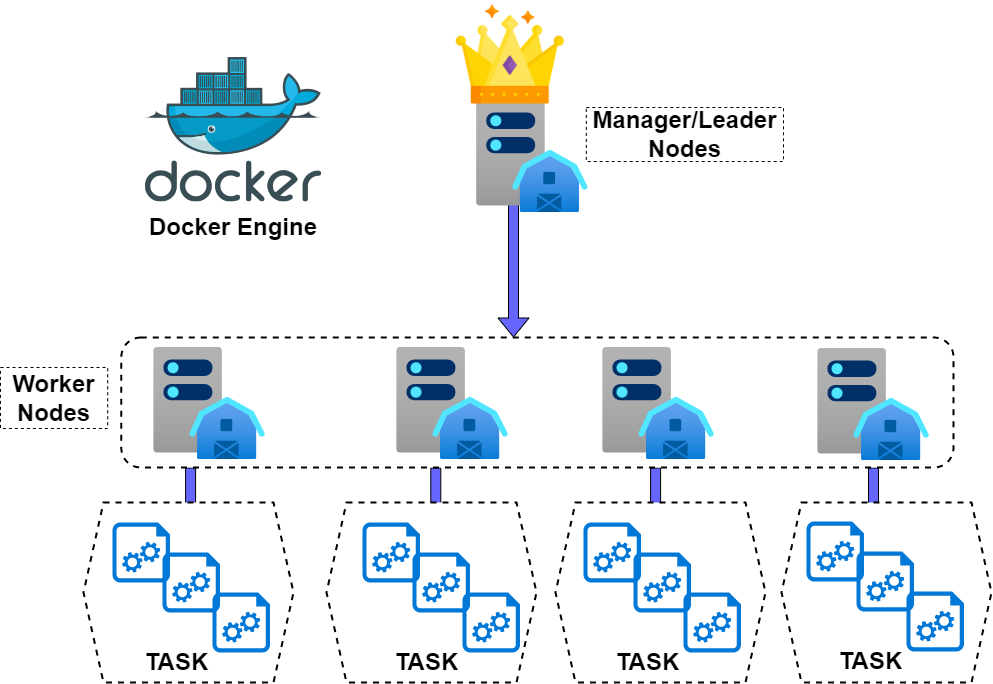

The diagram above was exported from draw.io. Its source (the exported page's mxGraphModel, read from the mxfile embedded in the PNG):
<mxGraphModel dx="1483" dy="916" grid="1" gridSize="10" guides="1" tooltips="1" connect="1" arrows="1" fold="1" page="1" pageScale="1" pageWidth="1169" pageHeight="827" math="0" shadow="0">
  <root>
    <mxCell id="0" />
    <mxCell id="1" parent="0" />
    <mxCell id="URxt4eKgeRSgTSBtvLsY-40" value="" style="shape=flexArrow;endArrow=classic;html=1;rounded=0;fontSize=24;fillColor=#6666FF;" edge="1" parent="1">
      <mxGeometry width="50" height="50" relative="1" as="geometry">
        <mxPoint x="999.9999999999999" y="560.0000000000002" as="sourcePoint" />
        <mxPoint x="999.9999999999999" y="699.9999999999998" as="targetPoint" />
      </mxGeometry>
    </mxCell>
    <mxCell id="URxt4eKgeRSgTSBtvLsY-39" value="" style="shape=flexArrow;endArrow=classic;html=1;rounded=0;fontSize=24;fillColor=#6666FF;" edge="1" parent="1">
      <mxGeometry width="50" height="50" relative="1" as="geometry">
        <mxPoint x="782.0899999999999" y="560.0000000000002" as="sourcePoint" />
        <mxPoint x="782.0899999999999" y="699.9999999999998" as="targetPoint" />
      </mxGeometry>
    </mxCell>
    <mxCell id="URxt4eKgeRSgTSBtvLsY-38" value="" style="shape=flexArrow;endArrow=classic;html=1;rounded=0;fontSize=24;fillColor=#6666FF;" edge="1" parent="1">
      <mxGeometry width="50" height="50" relative="1" as="geometry">
        <mxPoint x="562.29" y="560.0000000000002" as="sourcePoint" />
        <mxPoint x="562.29" y="699.9999999999998" as="targetPoint" />
      </mxGeometry>
    </mxCell>
    <mxCell id="URxt4eKgeRSgTSBtvLsY-37" value="" style="shape=flexArrow;endArrow=classic;html=1;rounded=0;fontSize=24;fillColor=#6666FF;" edge="1" parent="1">
      <mxGeometry width="50" height="50" relative="1" as="geometry">
        <mxPoint x="317.09" y="560" as="sourcePoint" />
        <mxPoint x="317.09" y="700" as="targetPoint" />
      </mxGeometry>
    </mxCell>
    <mxCell id="URxt4eKgeRSgTSBtvLsY-36" value="" style="shape=hexagon;perimeter=hexagonPerimeter2;whiteSpace=wrap;html=1;fixedSize=1;dashed=1;fontSize=24;strokeColor=#000000;strokeWidth=2;" vertex="1" parent="1">
      <mxGeometry x="908" y="595" width="210" height="180" as="geometry" />
    </mxCell>
    <mxCell id="URxt4eKgeRSgTSBtvLsY-35" value="" style="shape=hexagon;perimeter=hexagonPerimeter2;whiteSpace=wrap;html=1;fixedSize=1;dashed=1;fontSize=24;strokeColor=#000000;strokeWidth=2;" vertex="1" parent="1">
      <mxGeometry x="682" y="595" width="210" height="180" as="geometry" />
    </mxCell>
    <mxCell id="URxt4eKgeRSgTSBtvLsY-34" value="" style="shape=hexagon;perimeter=hexagonPerimeter2;whiteSpace=wrap;html=1;fixedSize=1;dashed=1;fontSize=24;strokeColor=#000000;strokeWidth=2;" vertex="1" parent="1">
      <mxGeometry x="453" y="595" width="210" height="180" as="geometry" />
    </mxCell>
    <mxCell id="URxt4eKgeRSgTSBtvLsY-33" value="" style="shape=hexagon;perimeter=hexagonPerimeter2;whiteSpace=wrap;html=1;fixedSize=1;dashed=1;fontSize=24;strokeColor=#000000;strokeWidth=2;" vertex="1" parent="1">
      <mxGeometry x="210" y="595" width="210" height="180" as="geometry" />
    </mxCell>
    <mxCell id="URxt4eKgeRSgTSBtvLsY-30" value="" style="rounded=1;whiteSpace=wrap;html=1;fontSize=24;strokeColor=#000000;dashed=1;strokeWidth=2;" vertex="1" parent="1">
      <mxGeometry x="247.8" y="430" width="832.2" height="130" as="geometry" />
    </mxCell>
    <mxCell id="URxt4eKgeRSgTSBtvLsY-3" value="" style="sketch=0;aspect=fixed;pointerEvents=1;shadow=0;dashed=0;html=1;strokeColor=none;labelPosition=center;verticalLabelPosition=bottom;verticalAlign=top;align=center;shape=mxgraph.azure.startup_task;fillColor=#0078D7;" vertex="1" parent="1">
      <mxGeometry x="239" y="615" width="57.6" height="60" as="geometry" />
    </mxCell>
    <mxCell id="URxt4eKgeRSgTSBtvLsY-5" value="" style="aspect=fixed;html=1;points=[];align=center;image;fontSize=12;image=img/lib/azure2/general/Server_Farm.svg;" vertex="1" parent="1">
      <mxGeometry x="280" y="440" width="112" height="112" as="geometry" />
    </mxCell>
    <mxCell id="URxt4eKgeRSgTSBtvLsY-6" value="" style="aspect=fixed;html=1;points=[];align=center;image;fontSize=12;image=img/lib/azure2/general/Server_Farm.svg;" vertex="1" parent="1">
      <mxGeometry x="523" y="440" width="112" height="112" as="geometry" />
    </mxCell>
    <mxCell id="URxt4eKgeRSgTSBtvLsY-7" value="" style="aspect=fixed;html=1;points=[];align=center;image;fontSize=12;image=img/lib/azure2/general/Server_Farm.svg;" vertex="1" parent="1">
      <mxGeometry x="729" y="440" width="112" height="112" as="geometry" />
    </mxCell>
    <mxCell id="URxt4eKgeRSgTSBtvLsY-8" value="" style="aspect=fixed;html=1;points=[];align=center;image;fontSize=12;image=img/lib/azure2/general/Server_Farm.svg;" vertex="1" parent="1">
      <mxGeometry x="944" y="441" width="112" height="112" as="geometry" />
    </mxCell>
    <mxCell id="URxt4eKgeRSgTSBtvLsY-9" value="" style="sketch=0;aspect=fixed;pointerEvents=1;shadow=0;dashed=0;html=1;strokeColor=none;labelPosition=center;verticalLabelPosition=bottom;verticalAlign=top;align=center;shape=mxgraph.azure.startup_task;fillColor=#0078D7;" vertex="1" parent="1">
      <mxGeometry x="289" y="645" width="57.6" height="60" as="geometry" />
    </mxCell>
    <mxCell id="URxt4eKgeRSgTSBtvLsY-10" value="" style="sketch=0;aspect=fixed;pointerEvents=1;shadow=0;dashed=0;html=1;strokeColor=none;labelPosition=center;verticalLabelPosition=bottom;verticalAlign=top;align=center;shape=mxgraph.azure.startup_task;fillColor=#0078D7;" vertex="1" parent="1">
      <mxGeometry x="339" y="685" width="57.6" height="60" as="geometry" />
    </mxCell>
    <mxCell id="URxt4eKgeRSgTSBtvLsY-12" value="" style="sketch=0;aspect=fixed;pointerEvents=1;shadow=0;dashed=0;html=1;strokeColor=none;labelPosition=center;verticalLabelPosition=bottom;verticalAlign=top;align=center;shape=mxgraph.azure.startup_task;fillColor=#0078D7;" vertex="1" parent="1">
      <mxGeometry x="489" y="615" width="57.6" height="60" as="geometry" />
    </mxCell>
    <mxCell id="URxt4eKgeRSgTSBtvLsY-13" value="" style="sketch=0;aspect=fixed;pointerEvents=1;shadow=0;dashed=0;html=1;strokeColor=none;labelPosition=center;verticalLabelPosition=bottom;verticalAlign=top;align=center;shape=mxgraph.azure.startup_task;fillColor=#0078D7;" vertex="1" parent="1">
      <mxGeometry x="539" y="645" width="57.6" height="60" as="geometry" />
    </mxCell>
    <mxCell id="URxt4eKgeRSgTSBtvLsY-14" value="" style="sketch=0;aspect=fixed;pointerEvents=1;shadow=0;dashed=0;html=1;strokeColor=none;labelPosition=center;verticalLabelPosition=bottom;verticalAlign=top;align=center;shape=mxgraph.azure.startup_task;fillColor=#0078D7;" vertex="1" parent="1">
      <mxGeometry x="589" y="685" width="57.6" height="60" as="geometry" />
    </mxCell>
    <mxCell id="URxt4eKgeRSgTSBtvLsY-15" value="" style="sketch=0;aspect=fixed;pointerEvents=1;shadow=0;dashed=0;html=1;strokeColor=none;labelPosition=center;verticalLabelPosition=bottom;verticalAlign=top;align=center;shape=mxgraph.azure.startup_task;fillColor=#0078D7;" vertex="1" parent="1">
      <mxGeometry x="710" y="615" width="57.6" height="60" as="geometry" />
    </mxCell>
    <mxCell id="URxt4eKgeRSgTSBtvLsY-16" value="" style="sketch=0;aspect=fixed;pointerEvents=1;shadow=0;dashed=0;html=1;strokeColor=none;labelPosition=center;verticalLabelPosition=bottom;verticalAlign=top;align=center;shape=mxgraph.azure.startup_task;fillColor=#0078D7;" vertex="1" parent="1">
      <mxGeometry x="760" y="645" width="57.6" height="60" as="geometry" />
    </mxCell>
    <mxCell id="URxt4eKgeRSgTSBtvLsY-17" value="" style="sketch=0;aspect=fixed;pointerEvents=1;shadow=0;dashed=0;html=1;strokeColor=none;labelPosition=center;verticalLabelPosition=bottom;verticalAlign=top;align=center;shape=mxgraph.azure.startup_task;fillColor=#0078D7;" vertex="1" parent="1">
      <mxGeometry x="810" y="685" width="57.6" height="60" as="geometry" />
    </mxCell>
    <mxCell id="URxt4eKgeRSgTSBtvLsY-18" value="" style="sketch=0;aspect=fixed;pointerEvents=1;shadow=0;dashed=0;html=1;strokeColor=none;labelPosition=center;verticalLabelPosition=bottom;verticalAlign=top;align=center;shape=mxgraph.azure.startup_task;fillColor=#0078D7;" vertex="1" parent="1">
      <mxGeometry x="933" y="614" width="57.6" height="60" as="geometry" />
    </mxCell>
    <mxCell id="URxt4eKgeRSgTSBtvLsY-19" value="" style="sketch=0;aspect=fixed;pointerEvents=1;shadow=0;dashed=0;html=1;strokeColor=none;labelPosition=center;verticalLabelPosition=bottom;verticalAlign=top;align=center;shape=mxgraph.azure.startup_task;fillColor=#0078D7;" vertex="1" parent="1">
      <mxGeometry x="983" y="644" width="57.6" height="60" as="geometry" />
    </mxCell>
    <mxCell id="URxt4eKgeRSgTSBtvLsY-20" value="" style="sketch=0;aspect=fixed;pointerEvents=1;shadow=0;dashed=0;html=1;strokeColor=none;labelPosition=center;verticalLabelPosition=bottom;verticalAlign=top;align=center;shape=mxgraph.azure.startup_task;fillColor=#0078D7;" vertex="1" parent="1">
      <mxGeometry x="1033" y="684" width="57.6" height="60" as="geometry" />
    </mxCell>
    <mxCell id="URxt4eKgeRSgTSBtvLsY-1" value="" style="sketch=0;aspect=fixed;html=1;points=[];align=center;image;fontSize=12;image=img/lib/mscae/Docker.svg;" vertex="1" parent="1">
      <mxGeometry x="271.83" y="150" width="176.34" height="144.6" as="geometry" />
    </mxCell>
    <mxCell id="URxt4eKgeRSgTSBtvLsY-22" value="&lt;font style=&quot;font-size: 24px;&quot;&gt;&lt;b&gt;TASK&lt;/b&gt;&lt;/font&gt;" style="text;html=1;strokeColor=none;fillColor=none;align=center;verticalAlign=middle;whiteSpace=wrap;rounded=0;" vertex="1" parent="1">
      <mxGeometry x="268" y="735" width="71" height="40" as="geometry" />
    </mxCell>
    <mxCell id="URxt4eKgeRSgTSBtvLsY-23" value="&lt;font style=&quot;font-size: 24px;&quot;&gt;&lt;b&gt;TASK&lt;/b&gt;&lt;/font&gt;" style="text;html=1;strokeColor=none;fillColor=none;align=center;verticalAlign=middle;whiteSpace=wrap;rounded=0;" vertex="1" parent="1">
      <mxGeometry x="518" y="735" width="71" height="40" as="geometry" />
    </mxCell>
    <mxCell id="URxt4eKgeRSgTSBtvLsY-24" value="&lt;font style=&quot;font-size: 24px;&quot;&gt;&lt;b&gt;TASK&lt;/b&gt;&lt;/font&gt;" style="text;html=1;strokeColor=none;fillColor=none;align=center;verticalAlign=middle;whiteSpace=wrap;rounded=0;" vertex="1" parent="1">
      <mxGeometry x="739" y="735" width="71" height="40" as="geometry" />
    </mxCell>
    <mxCell id="URxt4eKgeRSgTSBtvLsY-25" value="&lt;font style=&quot;font-size: 24px;&quot;&gt;&lt;b&gt;TASK&lt;/b&gt;&lt;/font&gt;" style="text;html=1;strokeColor=none;fillColor=none;align=center;verticalAlign=middle;whiteSpace=wrap;rounded=0;" vertex="1" parent="1">
      <mxGeometry x="962" y="734" width="71" height="40" as="geometry" />
    </mxCell>
    <mxCell id="URxt4eKgeRSgTSBtvLsY-26" value="&lt;font style=&quot;font-size: 24px;&quot;&gt;&lt;b&gt;Docker Engine&lt;/b&gt;&lt;/font&gt;" style="text;html=1;strokeColor=none;fillColor=none;align=center;verticalAlign=middle;whiteSpace=wrap;rounded=0;" vertex="1" parent="1">
      <mxGeometry x="270" y="294.6" width="180" height="50" as="geometry" />
    </mxCell>
    <mxCell id="URxt4eKgeRSgTSBtvLsY-27" value="&lt;span style=&quot;font-size: 24px;&quot;&gt;&lt;b&gt;Manager/Leader Nodes&lt;/b&gt;&lt;/span&gt;" style="text;html=1;strokeColor=default;fillColor=default;align=center;verticalAlign=middle;whiteSpace=wrap;rounded=0;gradientColor=none;dashed=1;" vertex="1" parent="1">
      <mxGeometry x="712.8" y="200" width="197.2" height="54" as="geometry" />
    </mxCell>
    <mxCell id="URxt4eKgeRSgTSBtvLsY-29" value="" style="shape=flexArrow;endArrow=classic;html=1;rounded=0;fontSize=24;fillColor=#6666FF;" edge="1" parent="1">
      <mxGeometry width="50" height="50" relative="1" as="geometry">
        <mxPoint x="640" y="290" as="sourcePoint" />
        <mxPoint x="640" y="430" as="targetPoint" />
      </mxGeometry>
    </mxCell>
    <mxCell id="URxt4eKgeRSgTSBtvLsY-28" value="&lt;span style=&quot;font-size: 24px;&quot;&gt;&lt;b&gt;Worker Nodes&lt;/b&gt;&lt;/span&gt;" style="text;html=1;strokeColor=default;fillColor=#FFFFFF;align=center;verticalAlign=middle;whiteSpace=wrap;rounded=0;dashed=1;" vertex="1" parent="1">
      <mxGeometry x="127" y="460" width="107.2" height="61" as="geometry" />
    </mxCell>
    <mxCell id="URxt4eKgeRSgTSBtvLsY-21" value="" style="group" vertex="1" connectable="0" parent="1">
      <mxGeometry x="582.8" y="93" width="132" height="212" as="geometry" />
    </mxCell>
    <mxCell id="URxt4eKgeRSgTSBtvLsY-2" value="" style="aspect=fixed;html=1;points=[];align=center;image;fontSize=12;image=img/lib/azure2/general/Server_Farm.svg;" vertex="1" parent="URxt4eKgeRSgTSBtvLsY-21">
      <mxGeometry x="20" y="100" width="112" height="112" as="geometry" />
    </mxCell>
    <mxCell id="URxt4eKgeRSgTSBtvLsY-4" value="" style="shape=image;verticalLabelPosition=bottom;labelBackgroundColor=default;verticalAlign=top;aspect=fixed;imageAspect=0;image=data:image/png,(base64 omitted: 37344 chars);" vertex="1" parent="URxt4eKgeRSgTSBtvLsY-21">
      <mxGeometry width="108" height="108" as="geometry" />
    </mxCell>
  </root>
</mxGraphModel>